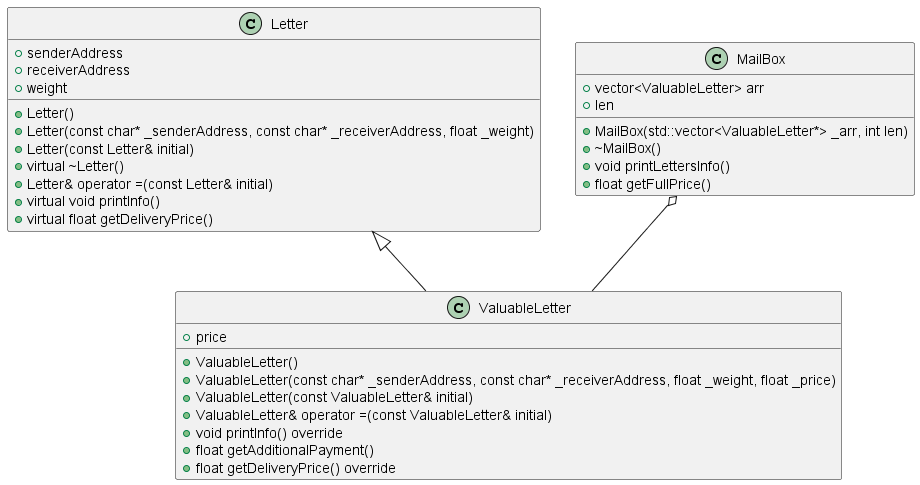

The diagram above was rendered by PlantUML. Its source (embedded in the PNG):
@startuml inline_umlgraph_1.png
    class Letter {
        +senderAddress
        +receiverAddress
        +weight
        +Letter()
        +Letter(const char* _senderAddress, const char* _receiverAddress, float _weight)
        +Letter(const Letter& initial)
        +virtual ~Letter()
        +Letter& operator =(const Letter& initial)
        +virtual void printInfo()
        +virtual float getDeliveryPrice()
    }

    class ValuableLetter {
        +price
        +ValuableLetter()
        +ValuableLetter(const char* _senderAddress, const char* _receiverAddress, float _weight, float _price)
        +ValuableLetter(const ValuableLetter& initial)
        +ValuableLetter& operator =(const ValuableLetter& initial)
        +void printInfo() override
        +float getAdditionalPayment()
        +float getDeliveryPrice() override
    }

    class MailBox {
        +vector<ValuableLetter> arr
        +len
        +MailBox(std::vector<ValuableLetter*> _arr, int len)
        +~MailBox()
        +void printLettersInfo()
        +float getFullPrice()
    }

    Letter <|-- ValuableLetter
    MailBox o-- ValuableLetter
@enduml